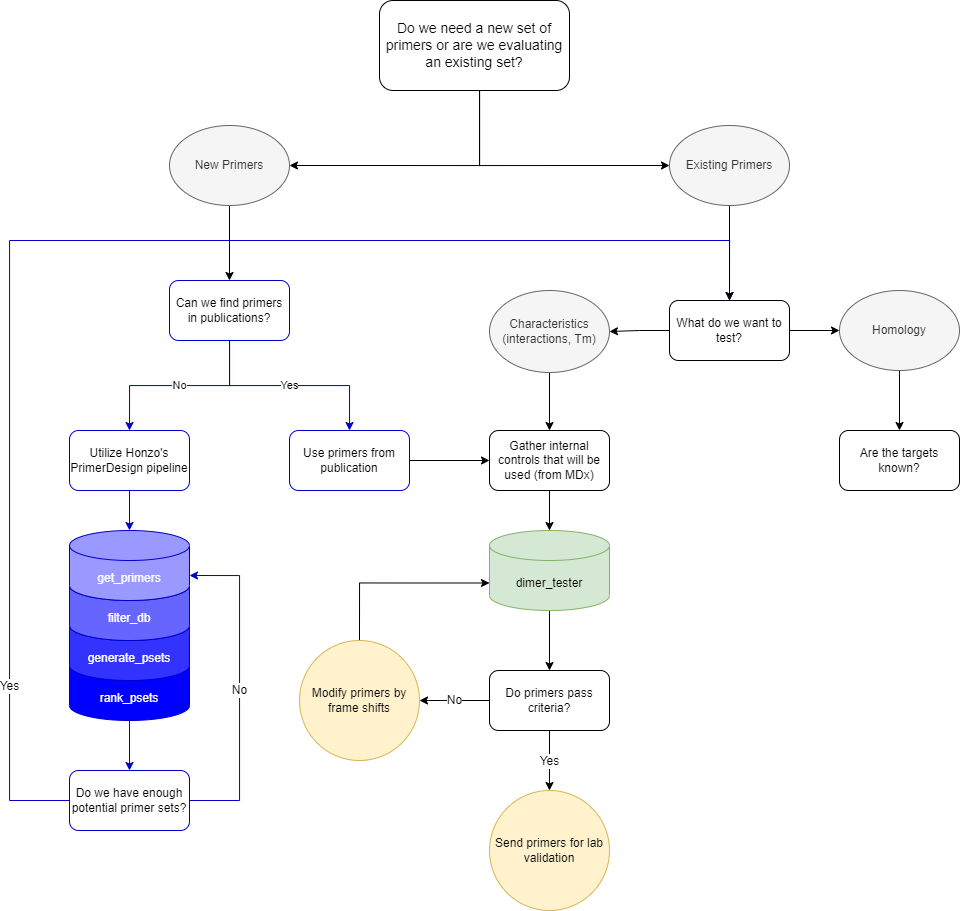

The diagram above was exported from draw.io. Its source (the exported page's mxGraphModel, read from the mxfile embedded in the PNG):
<mxGraphModel dx="3167" dy="2644" grid="1" gridSize="10" guides="1" tooltips="1" connect="1" arrows="1" fold="1" page="1" pageScale="1" pageWidth="2000" pageHeight="2000" math="0" shadow="0">
  <root>
    <mxCell id="WIyWlLk6GJQsqaUBKTNV-0" />
    <mxCell id="WIyWlLk6GJQsqaUBKTNV-1" parent="WIyWlLk6GJQsqaUBKTNV-0" />
    <mxCell id="kIHB_cIUDP6QguAWTSJk-46" style="edgeStyle=orthogonalEdgeStyle;rounded=0;orthogonalLoop=1;jettySize=auto;html=1;entryX=1;entryY=0.5;entryDx=0;entryDy=0;strokeColor=#000000;strokeWidth=1;fontSize=12;fontColor=#000000;" edge="1" parent="WIyWlLk6GJQsqaUBKTNV-1" source="WIyWlLk6GJQsqaUBKTNV-3" target="kIHB_cIUDP6QguAWTSJk-44">
      <mxGeometry relative="1" as="geometry">
        <Array as="points">
          <mxPoint x="250" y="75" />
        </Array>
      </mxGeometry>
    </mxCell>
    <mxCell id="kIHB_cIUDP6QguAWTSJk-48" style="edgeStyle=orthogonalEdgeStyle;rounded=0;orthogonalLoop=1;jettySize=auto;html=1;entryX=0;entryY=0.5;entryDx=0;entryDy=0;strokeColor=#000000;strokeWidth=1;fontSize=12;fontColor=#000000;" edge="1" parent="WIyWlLk6GJQsqaUBKTNV-1" source="WIyWlLk6GJQsqaUBKTNV-3" target="kIHB_cIUDP6QguAWTSJk-45">
      <mxGeometry relative="1" as="geometry">
        <Array as="points">
          <mxPoint x="250" y="75" />
        </Array>
      </mxGeometry>
    </mxCell>
    <mxCell id="WIyWlLk6GJQsqaUBKTNV-3" value="Do we need a new set of primers or are we evaluating an existing set?" style="rounded=1;whiteSpace=wrap;html=1;fontSize=14;glass=0;strokeWidth=1;shadow=0;sketch=0;spacing=2;" parent="WIyWlLk6GJQsqaUBKTNV-1" vertex="1">
      <mxGeometry x="150" y="-90" width="190" height="90" as="geometry" />
    </mxCell>
    <mxCell id="kIHB_cIUDP6QguAWTSJk-52" style="edgeStyle=orthogonalEdgeStyle;rounded=0;orthogonalLoop=1;jettySize=auto;html=1;entryX=1;entryY=0.5;entryDx=0;entryDy=0;strokeColor=#000000;strokeWidth=1;fontSize=12;fontColor=#000000;" edge="1" parent="WIyWlLk6GJQsqaUBKTNV-1" source="kIHB_cIUDP6QguAWTSJk-3" target="kIHB_cIUDP6QguAWTSJk-50">
      <mxGeometry relative="1" as="geometry" />
    </mxCell>
    <mxCell id="kIHB_cIUDP6QguAWTSJk-53" style="edgeStyle=orthogonalEdgeStyle;rounded=0;orthogonalLoop=1;jettySize=auto;html=1;strokeColor=#000000;strokeWidth=1;fontSize=12;fontColor=#000000;" edge="1" parent="WIyWlLk6GJQsqaUBKTNV-1" source="kIHB_cIUDP6QguAWTSJk-3" target="kIHB_cIUDP6QguAWTSJk-51">
      <mxGeometry relative="1" as="geometry" />
    </mxCell>
    <mxCell id="kIHB_cIUDP6QguAWTSJk-3" value="What do we want to test?" style="rounded=1;whiteSpace=wrap;html=1;" vertex="1" parent="WIyWlLk6GJQsqaUBKTNV-1">
      <mxGeometry x="440" y="210" width="120" height="60" as="geometry" />
    </mxCell>
    <mxCell id="kIHB_cIUDP6QguAWTSJk-14" value="No" style="edgeStyle=orthogonalEdgeStyle;rounded=0;orthogonalLoop=1;jettySize=auto;html=1;entryX=0.5;entryY=0;entryDx=0;entryDy=0;strokeColor=#0000CC;" edge="1" parent="WIyWlLk6GJQsqaUBKTNV-1" source="kIHB_cIUDP6QguAWTSJk-11" target="kIHB_cIUDP6QguAWTSJk-13">
      <mxGeometry relative="1" as="geometry" />
    </mxCell>
    <mxCell id="kIHB_cIUDP6QguAWTSJk-16" value="Yes" style="edgeStyle=orthogonalEdgeStyle;rounded=0;orthogonalLoop=1;jettySize=auto;html=1;entryX=0.5;entryY=0;entryDx=0;entryDy=0;strokeColor=#0000CC;" edge="1" parent="WIyWlLk6GJQsqaUBKTNV-1" source="kIHB_cIUDP6QguAWTSJk-11" target="kIHB_cIUDP6QguAWTSJk-15">
      <mxGeometry relative="1" as="geometry" />
    </mxCell>
    <mxCell id="kIHB_cIUDP6QguAWTSJk-11" value="Can we find primers in publications?" style="rounded=1;whiteSpace=wrap;html=1;strokeColor=#0000CC;" vertex="1" parent="WIyWlLk6GJQsqaUBKTNV-1">
      <mxGeometry x="-60" y="190" width="120" height="60" as="geometry" />
    </mxCell>
    <mxCell id="kIHB_cIUDP6QguAWTSJk-31" style="edgeStyle=orthogonalEdgeStyle;rounded=0;orthogonalLoop=1;jettySize=auto;html=1;strokeColor=#0000CC;" edge="1" parent="WIyWlLk6GJQsqaUBKTNV-1" source="kIHB_cIUDP6QguAWTSJk-13" target="kIHB_cIUDP6QguAWTSJk-30">
      <mxGeometry relative="1" as="geometry" />
    </mxCell>
    <mxCell id="kIHB_cIUDP6QguAWTSJk-13" value="Utilize Honzo's PrimerDesign pipeline" style="rounded=1;whiteSpace=wrap;html=1;glass=0;strokeColor=#0000CC;" vertex="1" parent="WIyWlLk6GJQsqaUBKTNV-1">
      <mxGeometry x="-160" y="340" width="120" height="60" as="geometry" />
    </mxCell>
    <mxCell id="kIHB_cIUDP6QguAWTSJk-22" style="edgeStyle=orthogonalEdgeStyle;rounded=0;orthogonalLoop=1;jettySize=auto;html=1;entryX=0;entryY=0.5;entryDx=0;entryDy=0;" edge="1" parent="WIyWlLk6GJQsqaUBKTNV-1" source="kIHB_cIUDP6QguAWTSJk-15" target="kIHB_cIUDP6QguAWTSJk-17">
      <mxGeometry relative="1" as="geometry" />
    </mxCell>
    <mxCell id="kIHB_cIUDP6QguAWTSJk-15" value="Use primers from publication" style="rounded=1;whiteSpace=wrap;html=1;strokeColor=#0000CC;" vertex="1" parent="WIyWlLk6GJQsqaUBKTNV-1">
      <mxGeometry x="60" y="340" width="120" height="60" as="geometry" />
    </mxCell>
    <mxCell id="kIHB_cIUDP6QguAWTSJk-33" style="edgeStyle=orthogonalEdgeStyle;rounded=0;orthogonalLoop=1;jettySize=auto;html=1;entryX=0.5;entryY=0;entryDx=0;entryDy=0;entryPerimeter=0;fontSize=12;" edge="1" parent="WIyWlLk6GJQsqaUBKTNV-1" source="kIHB_cIUDP6QguAWTSJk-17" target="kIHB_cIUDP6QguAWTSJk-32">
      <mxGeometry relative="1" as="geometry" />
    </mxCell>
    <mxCell id="kIHB_cIUDP6QguAWTSJk-17" value="Gather internal controls that will be used (from MDx)" style="rounded=1;whiteSpace=wrap;html=1;" vertex="1" parent="WIyWlLk6GJQsqaUBKTNV-1">
      <mxGeometry x="260" y="340" width="120" height="60" as="geometry" />
    </mxCell>
    <mxCell id="kIHB_cIUDP6QguAWTSJk-18" value="Are the targets known?" style="rounded=1;whiteSpace=wrap;html=1;" vertex="1" parent="WIyWlLk6GJQsqaUBKTNV-1">
      <mxGeometry x="610" y="340" width="120" height="60" as="geometry" />
    </mxCell>
    <mxCell id="kIHB_cIUDP6QguAWTSJk-40" style="edgeStyle=orthogonalEdgeStyle;rounded=0;orthogonalLoop=1;jettySize=auto;html=1;entryX=0.5;entryY=0;entryDx=0;entryDy=0;fontSize=12;strokeColor=#0000CC;" edge="1" parent="WIyWlLk6GJQsqaUBKTNV-1" source="kIHB_cIUDP6QguAWTSJk-24" target="kIHB_cIUDP6QguAWTSJk-39">
      <mxGeometry relative="1" as="geometry" />
    </mxCell>
    <mxCell id="kIHB_cIUDP6QguAWTSJk-24" value="rank_psets" style="shape=cylinder3;whiteSpace=wrap;html=1;boundedLbl=1;backgroundOutline=1;size=15;fillColor=#0000FF;strokeColor=#0000CC;fontColor=#FFFFFF;" vertex="1" parent="WIyWlLk6GJQsqaUBKTNV-1">
      <mxGeometry x="-160" y="560" width="120" height="70" as="geometry" />
    </mxCell>
    <mxCell id="kIHB_cIUDP6QguAWTSJk-28" value="generate_psets" style="shape=cylinder3;whiteSpace=wrap;html=1;boundedLbl=1;backgroundOutline=1;size=15;fillColor=#3333FF;strokeColor=#0000CC;fontColor=#FFFFFF;" vertex="1" parent="WIyWlLk6GJQsqaUBKTNV-1">
      <mxGeometry x="-160" y="520" width="120" height="70" as="geometry" />
    </mxCell>
    <mxCell id="kIHB_cIUDP6QguAWTSJk-29" value="filter_db" style="shape=cylinder3;whiteSpace=wrap;html=1;boundedLbl=1;backgroundOutline=1;size=15;fillColor=#6666FF;strokeColor=#0000CC;fontColor=#FFFFFF;" vertex="1" parent="WIyWlLk6GJQsqaUBKTNV-1">
      <mxGeometry x="-160" y="480" width="120" height="70" as="geometry" />
    </mxCell>
    <mxCell id="kIHB_cIUDP6QguAWTSJk-30" value="get_primers" style="shape=cylinder3;whiteSpace=wrap;html=1;boundedLbl=1;backgroundOutline=1;size=15;fillColor=#9999FF;strokeColor=#0000CC;fontColor=#FFFFFF;" vertex="1" parent="WIyWlLk6GJQsqaUBKTNV-1">
      <mxGeometry x="-160" y="440" width="120" height="70" as="geometry" />
    </mxCell>
    <mxCell id="kIHB_cIUDP6QguAWTSJk-61" style="edgeStyle=orthogonalEdgeStyle;rounded=0;orthogonalLoop=1;jettySize=auto;html=1;entryX=0.5;entryY=0;entryDx=0;entryDy=0;strokeColor=#000000;strokeWidth=1;fontSize=14;fontColor=#000000;" edge="1" parent="WIyWlLk6GJQsqaUBKTNV-1" source="kIHB_cIUDP6QguAWTSJk-32" target="kIHB_cIUDP6QguAWTSJk-60">
      <mxGeometry relative="1" as="geometry" />
    </mxCell>
    <mxCell id="kIHB_cIUDP6QguAWTSJk-32" value="dimer_tester" style="shape=cylinder3;whiteSpace=wrap;html=1;boundedLbl=1;backgroundOutline=1;size=15;rounded=1;shadow=0;glass=0;sketch=0;fontSize=12;fillColor=#d5e8d4;strokeColor=#82b366;" vertex="1" parent="WIyWlLk6GJQsqaUBKTNV-1">
      <mxGeometry x="260" y="440" width="120" height="80" as="geometry" />
    </mxCell>
    <mxCell id="kIHB_cIUDP6QguAWTSJk-42" value="No" style="edgeStyle=orthogonalEdgeStyle;rounded=0;orthogonalLoop=1;jettySize=auto;html=1;entryX=1;entryY=0;entryDx=0;entryDy=45;entryPerimeter=0;fontSize=12;fontColor=#000000;strokeColor=#0000CC;" edge="1" parent="WIyWlLk6GJQsqaUBKTNV-1" source="kIHB_cIUDP6QguAWTSJk-39" target="kIHB_cIUDP6QguAWTSJk-30">
      <mxGeometry x="-0.0152" relative="1" as="geometry">
        <Array as="points">
          <mxPoint x="10" y="710" />
          <mxPoint x="10" y="485" />
        </Array>
        <mxPoint as="offset" />
      </mxGeometry>
    </mxCell>
    <mxCell id="kIHB_cIUDP6QguAWTSJk-43" value="Yes" style="edgeStyle=orthogonalEdgeStyle;rounded=0;orthogonalLoop=1;jettySize=auto;html=1;entryX=0.5;entryY=0;entryDx=0;entryDy=0;strokeColor=#0000CC;fontSize=12;fontColor=#000000;" edge="1" parent="WIyWlLk6GJQsqaUBKTNV-1" source="kIHB_cIUDP6QguAWTSJk-39" target="kIHB_cIUDP6QguAWTSJk-3">
      <mxGeometry x="-0.7537" relative="1" as="geometry">
        <Array as="points">
          <mxPoint x="-220" y="710" />
          <mxPoint x="-220" y="150" />
          <mxPoint x="500" y="150" />
        </Array>
        <mxPoint y="-1" as="offset" />
      </mxGeometry>
    </mxCell>
    <mxCell id="kIHB_cIUDP6QguAWTSJk-39" value="Do we have enough potential primer sets?" style="rounded=1;whiteSpace=wrap;html=1;shadow=0;glass=0;sketch=0;fontSize=12;strokeColor=#0000CC;" vertex="1" parent="WIyWlLk6GJQsqaUBKTNV-1">
      <mxGeometry x="-160" y="680" width="120" height="60" as="geometry" />
    </mxCell>
    <mxCell id="kIHB_cIUDP6QguAWTSJk-47" style="edgeStyle=orthogonalEdgeStyle;rounded=0;orthogonalLoop=1;jettySize=auto;html=1;entryX=0.5;entryY=0;entryDx=0;entryDy=0;strokeColor=#000000;strokeWidth=1;fontSize=12;fontColor=#000000;" edge="1" parent="WIyWlLk6GJQsqaUBKTNV-1" source="kIHB_cIUDP6QguAWTSJk-44" target="kIHB_cIUDP6QguAWTSJk-11">
      <mxGeometry relative="1" as="geometry" />
    </mxCell>
    <mxCell id="kIHB_cIUDP6QguAWTSJk-44" value="New Primers" style="ellipse;whiteSpace=wrap;html=1;rounded=1;shadow=0;glass=0;sketch=0;fontSize=12;fillColor=#f5f5f5;fontColor=#333333;strokeColor=#666666;" vertex="1" parent="WIyWlLk6GJQsqaUBKTNV-1">
      <mxGeometry x="-60" y="35" width="120" height="80" as="geometry" />
    </mxCell>
    <mxCell id="kIHB_cIUDP6QguAWTSJk-49" style="edgeStyle=orthogonalEdgeStyle;rounded=0;orthogonalLoop=1;jettySize=auto;html=1;entryX=0.5;entryY=0;entryDx=0;entryDy=0;strokeColor=#000000;strokeWidth=1;fontSize=12;fontColor=#000000;" edge="1" parent="WIyWlLk6GJQsqaUBKTNV-1" source="kIHB_cIUDP6QguAWTSJk-45" target="kIHB_cIUDP6QguAWTSJk-3">
      <mxGeometry relative="1" as="geometry" />
    </mxCell>
    <mxCell id="kIHB_cIUDP6QguAWTSJk-45" value="Existing Primers" style="ellipse;whiteSpace=wrap;html=1;rounded=1;shadow=0;glass=0;sketch=0;fontSize=12;fillColor=#f5f5f5;fontColor=#333333;strokeColor=#666666;" vertex="1" parent="WIyWlLk6GJQsqaUBKTNV-1">
      <mxGeometry x="440" y="35" width="120" height="80" as="geometry" />
    </mxCell>
    <mxCell id="kIHB_cIUDP6QguAWTSJk-54" style="edgeStyle=orthogonalEdgeStyle;rounded=0;orthogonalLoop=1;jettySize=auto;html=1;entryX=0.5;entryY=0;entryDx=0;entryDy=0;strokeColor=#000000;strokeWidth=1;fontSize=12;fontColor=#000000;" edge="1" parent="WIyWlLk6GJQsqaUBKTNV-1" source="kIHB_cIUDP6QguAWTSJk-50" target="kIHB_cIUDP6QguAWTSJk-17">
      <mxGeometry relative="1" as="geometry" />
    </mxCell>
    <mxCell id="kIHB_cIUDP6QguAWTSJk-50" value="Characteristics (interactions, Tm)" style="ellipse;whiteSpace=wrap;html=1;rounded=1;shadow=0;glass=0;sketch=0;fontSize=12;fillColor=#f5f5f5;fontColor=#333333;strokeColor=#666666;" vertex="1" parent="WIyWlLk6GJQsqaUBKTNV-1">
      <mxGeometry x="260" y="200" width="120" height="82" as="geometry" />
    </mxCell>
    <mxCell id="kIHB_cIUDP6QguAWTSJk-55" style="edgeStyle=orthogonalEdgeStyle;rounded=0;orthogonalLoop=1;jettySize=auto;html=1;strokeColor=#000000;strokeWidth=1;fontSize=12;fontColor=#000000;" edge="1" parent="WIyWlLk6GJQsqaUBKTNV-1" source="kIHB_cIUDP6QguAWTSJk-51" target="kIHB_cIUDP6QguAWTSJk-18">
      <mxGeometry relative="1" as="geometry" />
    </mxCell>
    <mxCell id="kIHB_cIUDP6QguAWTSJk-51" value="Homology" style="ellipse;whiteSpace=wrap;html=1;rounded=1;shadow=0;glass=0;sketch=0;fontSize=12;fillColor=#f5f5f5;fontColor=#333333;strokeColor=#666666;" vertex="1" parent="WIyWlLk6GJQsqaUBKTNV-1">
      <mxGeometry x="610" y="200" width="120" height="80" as="geometry" />
    </mxCell>
    <mxCell id="kIHB_cIUDP6QguAWTSJk-57" value="Send primers for lab validation" style="ellipse;whiteSpace=wrap;html=1;aspect=fixed;rounded=1;shadow=0;glass=0;sketch=0;strokeColor=#d6b656;fontSize=12;fillColor=#fff2cc;" vertex="1" parent="WIyWlLk6GJQsqaUBKTNV-1">
      <mxGeometry x="260" y="700" width="120" height="120" as="geometry" />
    </mxCell>
    <mxCell id="kIHB_cIUDP6QguAWTSJk-63" value="Yes" style="edgeStyle=orthogonalEdgeStyle;rounded=0;orthogonalLoop=1;jettySize=auto;html=1;strokeColor=#000000;strokeWidth=1;fontSize=12;fontColor=#000000;" edge="1" parent="WIyWlLk6GJQsqaUBKTNV-1" source="kIHB_cIUDP6QguAWTSJk-60" target="kIHB_cIUDP6QguAWTSJk-57">
      <mxGeometry relative="1" as="geometry" />
    </mxCell>
    <mxCell id="kIHB_cIUDP6QguAWTSJk-64" value="No" style="edgeStyle=orthogonalEdgeStyle;rounded=0;orthogonalLoop=1;jettySize=auto;html=1;strokeColor=#000000;strokeWidth=1;fontSize=12;fontColor=#000000;" edge="1" parent="WIyWlLk6GJQsqaUBKTNV-1" source="kIHB_cIUDP6QguAWTSJk-60" target="kIHB_cIUDP6QguAWTSJk-62">
      <mxGeometry relative="1" as="geometry" />
    </mxCell>
    <mxCell id="kIHB_cIUDP6QguAWTSJk-60" value="Do primers pass criteria?" style="rounded=1;whiteSpace=wrap;html=1;shadow=0;glass=0;sketch=0;fontSize=12;" vertex="1" parent="WIyWlLk6GJQsqaUBKTNV-1">
      <mxGeometry x="260" y="580" width="120" height="60" as="geometry" />
    </mxCell>
    <mxCell id="kIHB_cIUDP6QguAWTSJk-65" style="edgeStyle=orthogonalEdgeStyle;rounded=0;orthogonalLoop=1;jettySize=auto;html=1;entryX=0;entryY=0;entryDx=0;entryDy=52.5;entryPerimeter=0;strokeColor=#000000;strokeWidth=1;fontSize=14;fontColor=#000000;exitX=0.5;exitY=0;exitDx=0;exitDy=0;" edge="1" parent="WIyWlLk6GJQsqaUBKTNV-1" source="kIHB_cIUDP6QguAWTSJk-62" target="kIHB_cIUDP6QguAWTSJk-32">
      <mxGeometry relative="1" as="geometry">
        <Array as="points">
          <mxPoint x="130" y="492" />
        </Array>
      </mxGeometry>
    </mxCell>
    <mxCell id="kIHB_cIUDP6QguAWTSJk-62" value="Modify primers by frame shifts" style="ellipse;whiteSpace=wrap;html=1;aspect=fixed;rounded=1;shadow=0;glass=0;sketch=0;strokeColor=#d6b656;fontSize=12;fillColor=#fff2cc;" vertex="1" parent="WIyWlLk6GJQsqaUBKTNV-1">
      <mxGeometry x="70" y="550" width="120" height="120" as="geometry" />
    </mxCell>
  </root>
</mxGraphModel>